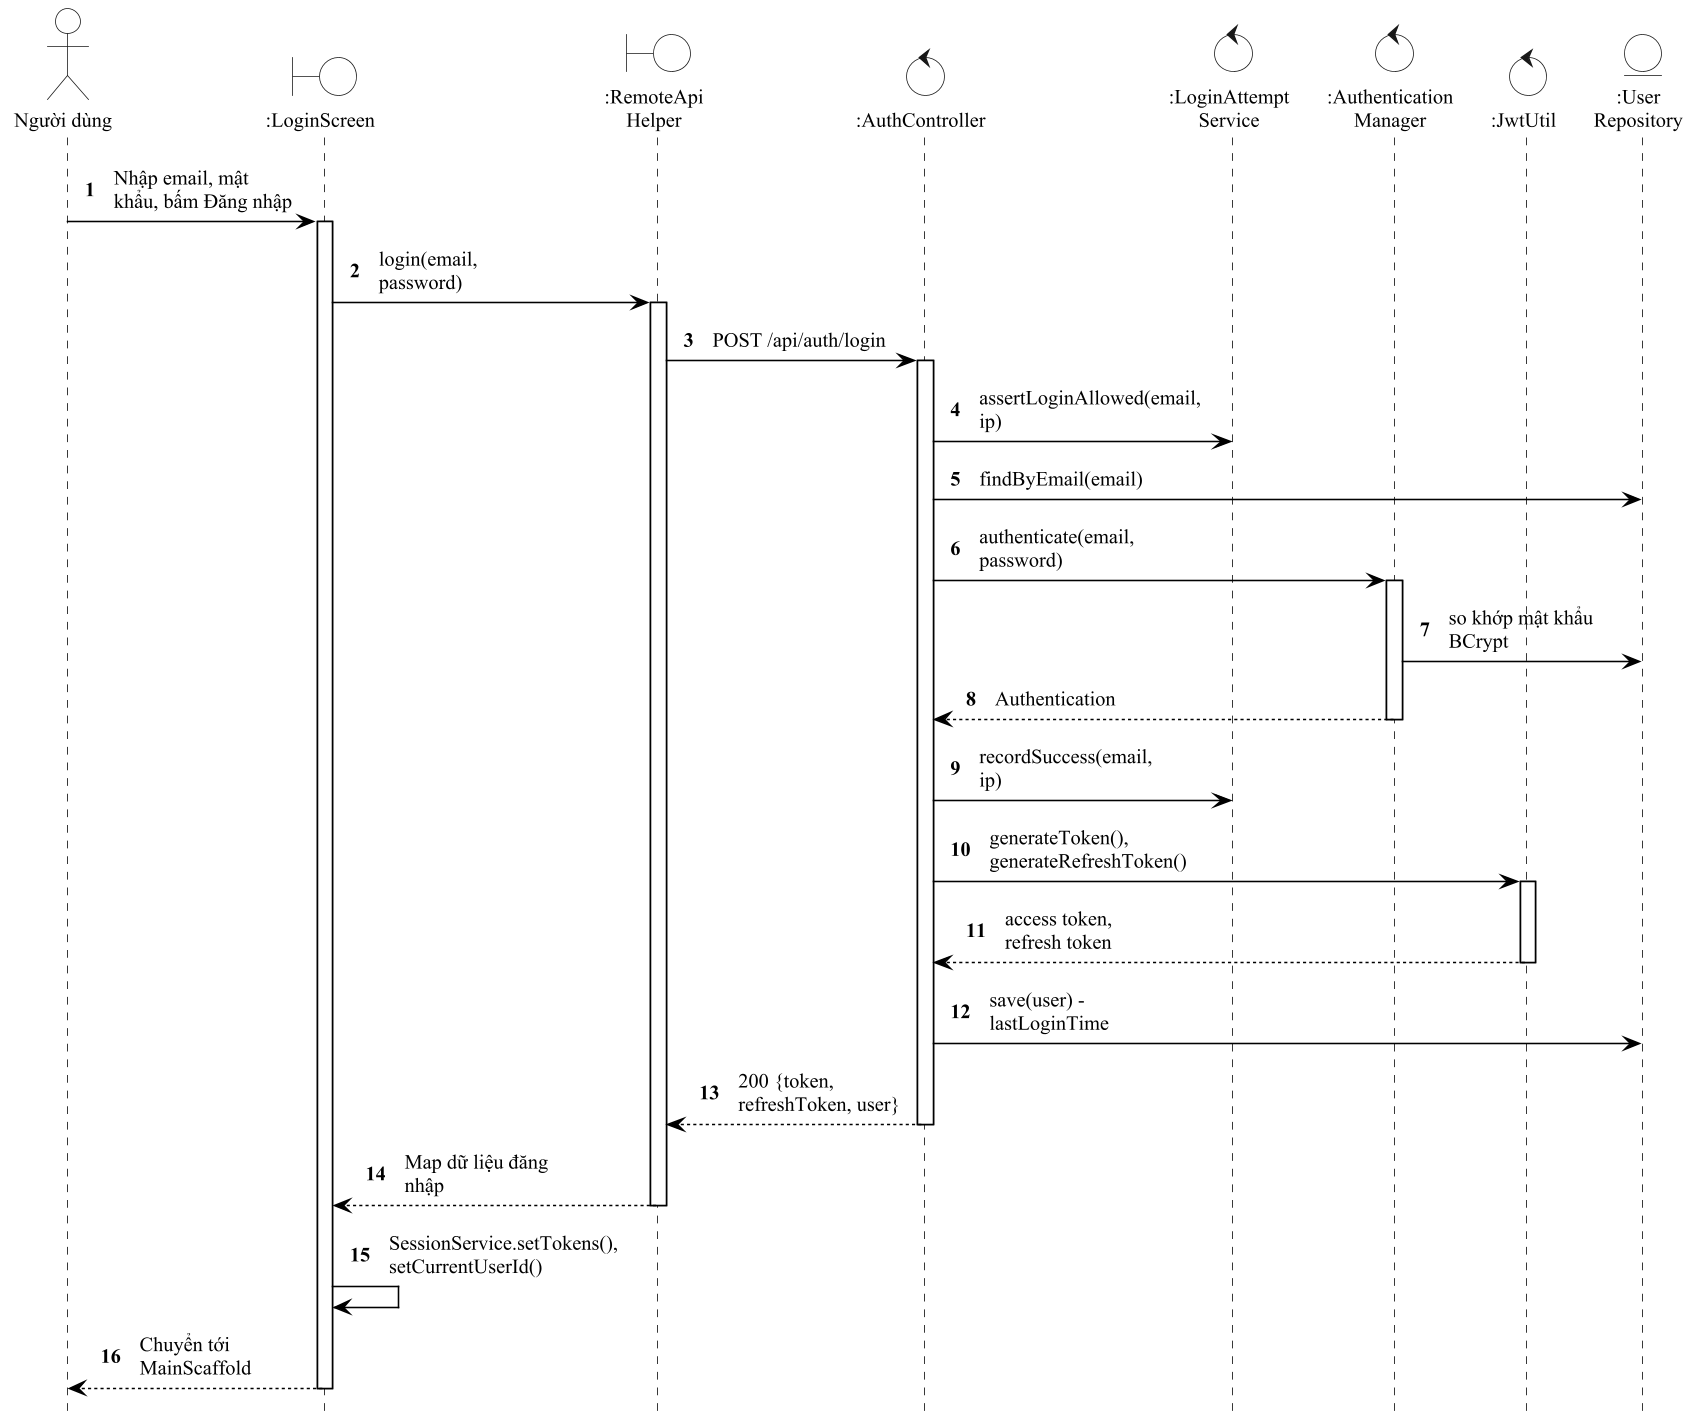

The diagram above was rendered by PlantUML. Its source (embedded in the PNG):
@startuml ch3_dang_nhap_tuan_tu
!include _style.iuml
hide footbox
autonumber
skinparam defaultFontSize 13
skinparam BoundaryBackgroundColor white
skinparam ControlBackgroundColor white
skinparam EntityBackgroundColor white
actor "Người dùng" as ND
boundary ":LoginScreen" as UI
boundary ":RemoteApi\nHelper" as API
control ":AuthController" as AC
control ":LoginAttempt\nService" as LA
control ":Authentication\nManager" as AM
control ":JwtUtil" as JW
entity ":User\nRepository" as UR
ND -> UI ++ : Nhập email, mật\nkhẩu, bấm Đăng nhập
UI -> API ++ : login(email,\npassword)
API -> AC ++ : POST /api/auth/login
AC -> LA : assertLoginAllowed(email,\nip)
AC -> UR : findByEmail(email)
AC -> AM ++ : authenticate(email,\npassword)
AM -> UR : so khớp mật khẩu\nBCrypt
return Authentication
AC -> LA : recordSuccess(email,\nip)
AC -> JW ++ : generateToken(),\ngenerateRefreshToken()
return access token,\nrefresh token
AC -> UR : save(user) -\nlastLoginTime
return 200 {token,\nrefreshToken, user}
return Map dữ liệu đăng\nnhập
UI -> UI : SessionService.setTokens(),\nsetCurrentUserId()
UI --> ND -- : Chuyển tới\nMainScaffold
@enduml